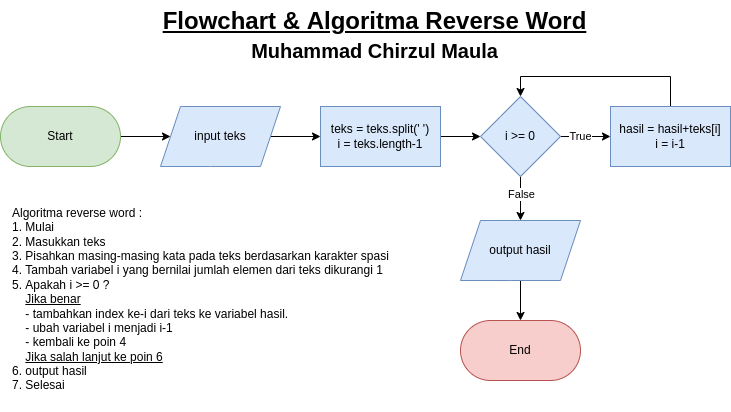

The diagram above was exported from draw.io. Its source (the exported page's mxGraphModel, read from the mxfile embedded in the PNG):
<mxGraphModel dx="1422" dy="740" grid="1" gridSize="10" guides="1" tooltips="1" connect="1" arrows="1" fold="1" page="1" pageScale="1" pageWidth="827" pageHeight="1169" math="0" shadow="0">
  <root>
    <mxCell id="WIyWlLk6GJQsqaUBKTNV-0" />
    <mxCell id="WIyWlLk6GJQsqaUBKTNV-1" parent="WIyWlLk6GJQsqaUBKTNV-0" />
    <mxCell id="aH2YiXqcjrKyC5puaj0J-0" value="" style="edgeStyle=orthogonalEdgeStyle;rounded=0;orthogonalLoop=1;jettySize=auto;html=1;" edge="1" parent="WIyWlLk6GJQsqaUBKTNV-1" source="aH2YiXqcjrKyC5puaj0J-1" target="aH2YiXqcjrKyC5puaj0J-3">
      <mxGeometry relative="1" as="geometry" />
    </mxCell>
    <mxCell id="aH2YiXqcjrKyC5puaj0J-1" value="Start" style="rounded=1;whiteSpace=wrap;html=1;arcSize=50;fillColor=#d5e8d4;strokeColor=#82b366;" vertex="1" parent="WIyWlLk6GJQsqaUBKTNV-1">
      <mxGeometry x="40" y="126" width="120" height="60" as="geometry" />
    </mxCell>
    <mxCell id="aH2YiXqcjrKyC5puaj0J-2" value="" style="edgeStyle=orthogonalEdgeStyle;rounded=0;orthogonalLoop=1;jettySize=auto;html=1;" edge="1" parent="WIyWlLk6GJQsqaUBKTNV-1" source="aH2YiXqcjrKyC5puaj0J-3" target="aH2YiXqcjrKyC5puaj0J-5">
      <mxGeometry relative="1" as="geometry" />
    </mxCell>
    <mxCell id="aH2YiXqcjrKyC5puaj0J-3" value="input teks" style="shape=parallelogram;perimeter=parallelogramPerimeter;whiteSpace=wrap;html=1;fixedSize=1;fillColor=#dae8fc;strokeColor=#6c8ebf;rounded=1;arcSize=0;" vertex="1" parent="WIyWlLk6GJQsqaUBKTNV-1">
      <mxGeometry x="200" y="126" width="120" height="60" as="geometry" />
    </mxCell>
    <mxCell id="aH2YiXqcjrKyC5puaj0J-4" value="" style="edgeStyle=orthogonalEdgeStyle;rounded=0;orthogonalLoop=1;jettySize=auto;html=1;" edge="1" parent="WIyWlLk6GJQsqaUBKTNV-1" source="aH2YiXqcjrKyC5puaj0J-5" target="aH2YiXqcjrKyC5puaj0J-9">
      <mxGeometry relative="1" as="geometry" />
    </mxCell>
    <mxCell id="aH2YiXqcjrKyC5puaj0J-5" value="teks = teks.split(' ')&lt;br&gt;i = teks.length-1" style="whiteSpace=wrap;html=1;fillColor=#dae8fc;strokeColor=#6c8ebf;rounded=1;arcSize=0;" vertex="1" parent="WIyWlLk6GJQsqaUBKTNV-1">
      <mxGeometry x="360" y="126" width="120" height="60" as="geometry" />
    </mxCell>
    <mxCell id="aH2YiXqcjrKyC5puaj0J-6" value="True" style="edgeStyle=orthogonalEdgeStyle;rounded=0;orthogonalLoop=1;jettySize=auto;html=1;" edge="1" parent="WIyWlLk6GJQsqaUBKTNV-1" source="aH2YiXqcjrKyC5puaj0J-9" target="aH2YiXqcjrKyC5puaj0J-11">
      <mxGeometry x="-0.2" relative="1" as="geometry">
        <Array as="points">
          <mxPoint x="620" y="156" />
          <mxPoint x="620" y="156" />
        </Array>
        <mxPoint as="offset" />
      </mxGeometry>
    </mxCell>
    <mxCell id="aH2YiXqcjrKyC5puaj0J-24" style="edgeStyle=orthogonalEdgeStyle;rounded=0;orthogonalLoop=1;jettySize=auto;html=1;exitX=0.5;exitY=1;exitDx=0;exitDy=0;" edge="1" parent="WIyWlLk6GJQsqaUBKTNV-1" source="aH2YiXqcjrKyC5puaj0J-9" target="aH2YiXqcjrKyC5puaj0J-18">
      <mxGeometry relative="1" as="geometry" />
    </mxCell>
    <mxCell id="aH2YiXqcjrKyC5puaj0J-27" value="False" style="edgeLabel;html=1;align=center;verticalAlign=middle;resizable=0;points=[];" vertex="1" connectable="0" parent="aH2YiXqcjrKyC5puaj0J-24">
      <mxGeometry x="-0.2346" relative="1" as="geometry">
        <mxPoint as="offset" />
      </mxGeometry>
    </mxCell>
    <mxCell id="aH2YiXqcjrKyC5puaj0J-9" value="i &amp;gt;= 0" style="rhombus;whiteSpace=wrap;html=1;fillColor=#dae8fc;strokeColor=#6c8ebf;rounded=1;arcSize=0;" vertex="1" parent="WIyWlLk6GJQsqaUBKTNV-1">
      <mxGeometry x="520" y="116" width="80" height="80" as="geometry" />
    </mxCell>
    <mxCell id="aH2YiXqcjrKyC5puaj0J-10" style="edgeStyle=orthogonalEdgeStyle;rounded=0;orthogonalLoop=1;jettySize=auto;html=1;exitX=0.5;exitY=0;exitDx=0;exitDy=0;entryX=0.5;entryY=0;entryDx=0;entryDy=0;" edge="1" parent="WIyWlLk6GJQsqaUBKTNV-1" source="aH2YiXqcjrKyC5puaj0J-11" target="aH2YiXqcjrKyC5puaj0J-9">
      <mxGeometry relative="1" as="geometry">
        <Array as="points">
          <mxPoint x="710" y="96" />
          <mxPoint x="560" y="96" />
        </Array>
      </mxGeometry>
    </mxCell>
    <mxCell id="aH2YiXqcjrKyC5puaj0J-11" value="hasil = hasil+teks[i]&lt;br&gt;i = i-1" style="whiteSpace=wrap;html=1;fillColor=#dae8fc;strokeColor=#6c8ebf;rounded=1;arcSize=0;" vertex="1" parent="WIyWlLk6GJQsqaUBKTNV-1">
      <mxGeometry x="650" y="126" width="120" height="60" as="geometry" />
    </mxCell>
    <mxCell id="aH2YiXqcjrKyC5puaj0J-17" style="edgeStyle=orthogonalEdgeStyle;rounded=0;orthogonalLoop=1;jettySize=auto;html=1;" edge="1" parent="WIyWlLk6GJQsqaUBKTNV-1" source="aH2YiXqcjrKyC5puaj0J-18" target="aH2YiXqcjrKyC5puaj0J-21">
      <mxGeometry relative="1" as="geometry" />
    </mxCell>
    <mxCell id="aH2YiXqcjrKyC5puaj0J-18" value="output hasil" style="shape=parallelogram;perimeter=parallelogramPerimeter;whiteSpace=wrap;html=1;fixedSize=1;fillColor=#dae8fc;strokeColor=#6c8ebf;rounded=1;arcSize=0;" vertex="1" parent="WIyWlLk6GJQsqaUBKTNV-1">
      <mxGeometry x="500" y="240" width="120" height="60" as="geometry" />
    </mxCell>
    <mxCell id="aH2YiXqcjrKyC5puaj0J-21" value="End" style="rounded=1;whiteSpace=wrap;html=1;fillColor=#f8cecc;strokeColor=#b85450;arcSize=50;" vertex="1" parent="WIyWlLk6GJQsqaUBKTNV-1">
      <mxGeometry x="500" y="340" width="120" height="60" as="geometry" />
    </mxCell>
    <mxCell id="aH2YiXqcjrKyC5puaj0J-22" value="Algoritma reverse word :&lt;br&gt;1. Mulai&lt;br&gt;2. Masukkan teks&lt;br&gt;3. Pisahkan masing-masing kata pada teks berdasarkan karakter spasi&lt;br&gt;&lt;div style=&quot;&quot;&gt;&lt;span style=&quot;background-color: initial;&quot;&gt;4. Tambah variabel i yang bernilai jumlah elemen dari teks dikurangi 1&lt;/span&gt;&lt;/div&gt;&lt;div style=&quot;&quot;&gt;&lt;span style=&quot;background-color: initial;&quot;&gt;5. Apakah i &amp;gt;= 0 ?&lt;/span&gt;&lt;/div&gt;&lt;div style=&quot;&quot;&gt;&lt;span style=&quot;background-color: initial;&quot;&gt;&amp;nbsp; &amp;nbsp; &lt;u&gt;Jika benar&lt;/u&gt;&lt;/span&gt;&lt;/div&gt;&lt;div style=&quot;&quot;&gt;&lt;span style=&quot;background-color: initial;&quot;&gt;&amp;nbsp; &amp;nbsp; - tambahkan index ke-i dari teks ke variabel hasil.&lt;/span&gt;&lt;/div&gt;&lt;div style=&quot;&quot;&gt;&lt;span style=&quot;background-color: initial;&quot;&gt;&amp;nbsp; &amp;nbsp; - ubah variabel i menjadi i-1&lt;/span&gt;&lt;/div&gt;&lt;div style=&quot;&quot;&gt;&lt;span style=&quot;background-color: initial;&quot;&gt;&amp;nbsp; &amp;nbsp; - kembali ke poin 4&lt;/span&gt;&lt;/div&gt;&lt;div style=&quot;&quot;&gt;&lt;span style=&quot;background-color: initial;&quot;&gt;&amp;nbsp; &amp;nbsp; &lt;u&gt;Jika salah lanjut ke poin 6&lt;/u&gt;&lt;/span&gt;&lt;/div&gt;&lt;div style=&quot;&quot;&gt;6. output hasil&lt;/div&gt;&lt;div style=&quot;&quot;&gt;7. Selesai&lt;/div&gt;&lt;div style=&quot;&quot;&gt;&lt;span style=&quot;background-color: initial;&quot;&gt;&amp;nbsp; &amp;nbsp;&amp;nbsp;&lt;/span&gt;&lt;/div&gt;" style="text;html=1;align=left;verticalAlign=middle;resizable=0;points=[];autosize=1;strokeColor=none;fillColor=none;" vertex="1" parent="WIyWlLk6GJQsqaUBKTNV-1">
      <mxGeometry x="50" y="221" width="400" height="210" as="geometry" />
    </mxCell>
    <mxCell id="aH2YiXqcjrKyC5puaj0J-23" value="&lt;b style=&quot;&quot;&gt;&lt;u style=&quot;font-size: 24px;&quot;&gt;Flowchart &amp;amp; Algoritma Reverse Word&lt;/u&gt;&lt;br style=&quot;font-size: 24px;&quot;&gt;&lt;font style=&quot;font-size: 20px;&quot;&gt;Muhammad Chirzul Maula&lt;/font&gt;&lt;/b&gt;" style="text;html=1;align=center;verticalAlign=middle;resizable=0;points=[];autosize=1;strokeColor=none;fillColor=none;fontSize=24;" vertex="1" parent="WIyWlLk6GJQsqaUBKTNV-1">
      <mxGeometry x="189" y="20" width="450" height="70" as="geometry" />
    </mxCell>
  </root>
</mxGraphModel>